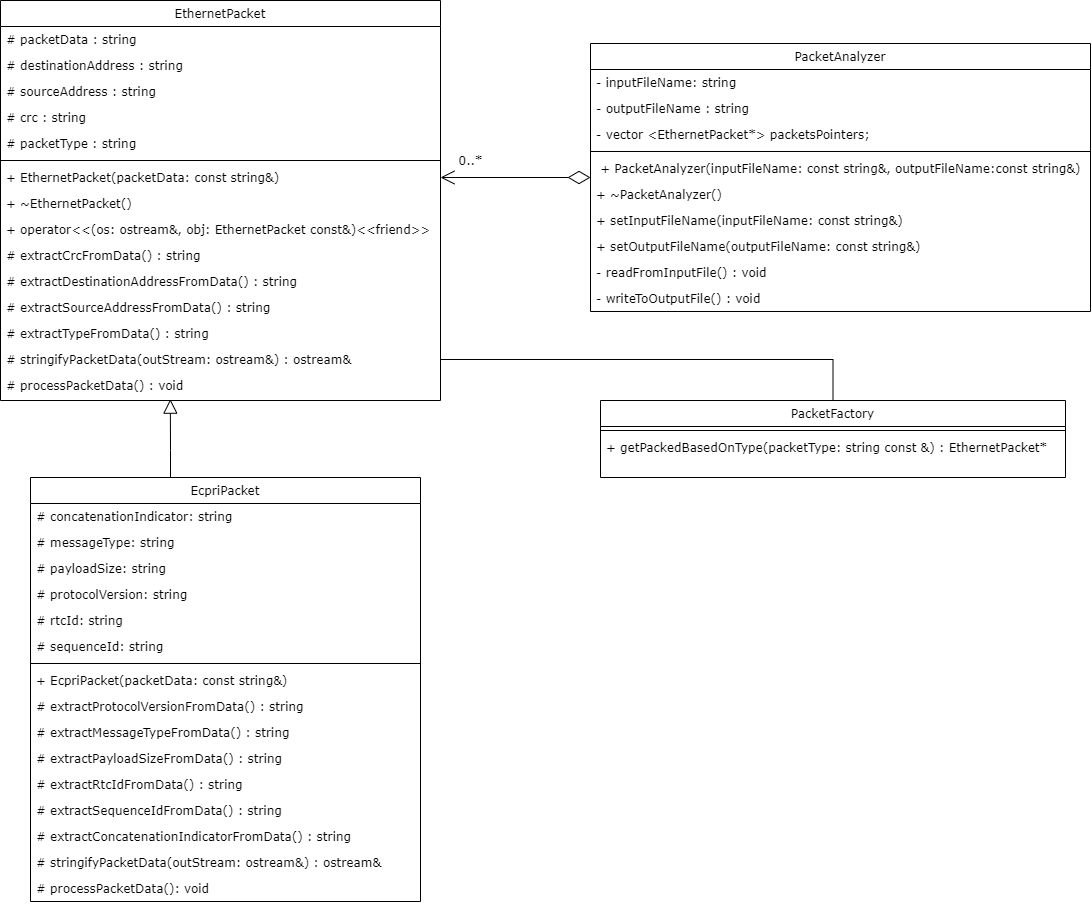

The diagram above was exported from draw.io. Its source (the exported page's mxGraphModel, read from the mxfile embedded in the PNG):
<mxGraphModel dx="2910" dy="998" grid="1" gridSize="10" guides="1" tooltips="1" connect="1" arrows="1" fold="1" page="1" pageScale="1" pageWidth="827" pageHeight="1169" math="0" shadow="0">
  <root>
    <mxCell id="WIyWlLk6GJQsqaUBKTNV-0" />
    <mxCell id="WIyWlLk6GJQsqaUBKTNV-1" parent="WIyWlLk6GJQsqaUBKTNV-0" />
    <mxCell id="zkfFHV4jXpPFQw0GAbJ--0" value="EthernetPacket" style="swimlane;fontStyle=0;align=center;verticalAlign=top;childLayout=stackLayout;horizontal=1;startSize=26;horizontalStack=0;resizeParent=1;resizeLast=0;collapsible=1;marginBottom=0;rounded=0;shadow=0;strokeWidth=1;fontFamily=Verdana;" parent="WIyWlLk6GJQsqaUBKTNV-1" vertex="1">
      <mxGeometry x="-170" y="10" width="440" height="400" as="geometry">
        <mxRectangle x="230" y="140" width="160" height="26" as="alternateBounds" />
      </mxGeometry>
    </mxCell>
    <mxCell id="F5RxFuhWScgyW9E67R9W-4" value="# packetData : string" style="text;align=left;verticalAlign=top;spacingLeft=4;spacingRight=4;overflow=hidden;rotatable=0;points=[[0,0.5],[1,0.5]];portConstraint=eastwest;fontFamily=Verdana;" parent="zkfFHV4jXpPFQw0GAbJ--0" vertex="1">
      <mxGeometry y="26" width="440" height="26" as="geometry" />
    </mxCell>
    <mxCell id="F5RxFuhWScgyW9E67R9W-0" value="# destinationAddress : string" style="text;align=left;verticalAlign=top;spacingLeft=4;spacingRight=4;overflow=hidden;rotatable=0;points=[[0,0.5],[1,0.5]];portConstraint=eastwest;fontFamily=Verdana;" parent="zkfFHV4jXpPFQw0GAbJ--0" vertex="1">
      <mxGeometry y="52" width="440" height="26" as="geometry" />
    </mxCell>
    <mxCell id="F5RxFuhWScgyW9E67R9W-1" value="# sourceAddress : string" style="text;align=left;verticalAlign=top;spacingLeft=4;spacingRight=4;overflow=hidden;rotatable=0;points=[[0,0.5],[1,0.5]];portConstraint=eastwest;fontFamily=Verdana;" parent="zkfFHV4jXpPFQw0GAbJ--0" vertex="1">
      <mxGeometry y="78" width="440" height="26" as="geometry" />
    </mxCell>
    <mxCell id="F5RxFuhWScgyW9E67R9W-2" value="# crc : string" style="text;align=left;verticalAlign=top;spacingLeft=4;spacingRight=4;overflow=hidden;rotatable=0;points=[[0,0.5],[1,0.5]];portConstraint=eastwest;fontFamily=Verdana;" parent="zkfFHV4jXpPFQw0GAbJ--0" vertex="1">
      <mxGeometry y="104" width="440" height="26" as="geometry" />
    </mxCell>
    <mxCell id="zkfFHV4jXpPFQw0GAbJ--1" value="# packetType : string" style="text;align=left;verticalAlign=top;spacingLeft=4;spacingRight=4;overflow=hidden;rotatable=0;points=[[0,0.5],[1,0.5]];portConstraint=eastwest;fontFamily=Verdana;" parent="zkfFHV4jXpPFQw0GAbJ--0" vertex="1">
      <mxGeometry y="130" width="440" height="26" as="geometry" />
    </mxCell>
    <mxCell id="zkfFHV4jXpPFQw0GAbJ--4" value="" style="line;html=1;strokeWidth=1;align=left;verticalAlign=middle;spacingTop=-1;spacingLeft=3;spacingRight=3;rotatable=0;labelPosition=right;points=[];portConstraint=eastwest;fontFamily=Verdana;" parent="zkfFHV4jXpPFQw0GAbJ--0" vertex="1">
      <mxGeometry y="156" width="440" height="8" as="geometry" />
    </mxCell>
    <mxCell id="cyIWCCznizQE3p-FWGAR-11" value="+ EthernetPacket(packetData: const string&amp;)&#10;" style="text;align=left;verticalAlign=top;spacingLeft=4;spacingRight=4;overflow=hidden;rotatable=0;points=[[0,0.5],[1,0.5]];portConstraint=eastwest;fontFamily=Verdana;" vertex="1" parent="zkfFHV4jXpPFQw0GAbJ--0">
      <mxGeometry y="164" width="440" height="26" as="geometry" />
    </mxCell>
    <mxCell id="cyIWCCznizQE3p-FWGAR-12" value="+ ~EthernetPacket()&#10;" style="text;align=left;verticalAlign=top;spacingLeft=4;spacingRight=4;overflow=hidden;rotatable=0;points=[[0,0.5],[1,0.5]];portConstraint=eastwest;fontFamily=Verdana;" vertex="1" parent="zkfFHV4jXpPFQw0GAbJ--0">
      <mxGeometry y="190" width="440" height="26" as="geometry" />
    </mxCell>
    <mxCell id="cyIWCCznizQE3p-FWGAR-17" value="+ operator&lt;&lt;(os: ostream&amp;, obj: EthernetPacket const&amp;)&lt;&lt;friend&gt;&gt;" style="text;align=left;verticalAlign=top;spacingLeft=4;spacingRight=4;overflow=hidden;rotatable=0;points=[[0,0.5],[1,0.5]];portConstraint=eastwest;fontFamily=Verdana;" vertex="1" parent="zkfFHV4jXpPFQw0GAbJ--0">
      <mxGeometry y="216" width="440" height="26" as="geometry" />
    </mxCell>
    <mxCell id="cyIWCCznizQE3p-FWGAR-13" value="# extractCrcFromData() : string&#10;" style="text;align=left;verticalAlign=top;spacingLeft=4;spacingRight=4;overflow=hidden;rotatable=0;points=[[0,0.5],[1,0.5]];portConstraint=eastwest;fontFamily=Verdana;" vertex="1" parent="zkfFHV4jXpPFQw0GAbJ--0">
      <mxGeometry y="242" width="440" height="26" as="geometry" />
    </mxCell>
    <mxCell id="cyIWCCznizQE3p-FWGAR-14" value="# extractDestinationAddressFromData() : string&#10;" style="text;align=left;verticalAlign=top;spacingLeft=4;spacingRight=4;overflow=hidden;rotatable=0;points=[[0,0.5],[1,0.5]];portConstraint=eastwest;fontFamily=Verdana;" vertex="1" parent="zkfFHV4jXpPFQw0GAbJ--0">
      <mxGeometry y="268" width="440" height="26" as="geometry" />
    </mxCell>
    <mxCell id="cyIWCCznizQE3p-FWGAR-15" value="# extractSourceAddressFromData() : string&#10;" style="text;align=left;verticalAlign=top;spacingLeft=4;spacingRight=4;overflow=hidden;rotatable=0;points=[[0,0.5],[1,0.5]];portConstraint=eastwest;fontFamily=Verdana;" vertex="1" parent="zkfFHV4jXpPFQw0GAbJ--0">
      <mxGeometry y="294" width="440" height="26" as="geometry" />
    </mxCell>
    <mxCell id="cyIWCCznizQE3p-FWGAR-16" value="# extractTypeFromData() : string&#10;" style="text;align=left;verticalAlign=top;spacingLeft=4;spacingRight=4;overflow=hidden;rotatable=0;points=[[0,0.5],[1,0.5]];portConstraint=eastwest;fontFamily=Verdana;" vertex="1" parent="zkfFHV4jXpPFQw0GAbJ--0">
      <mxGeometry y="320" width="440" height="26" as="geometry" />
    </mxCell>
    <mxCell id="cyIWCCznizQE3p-FWGAR-18" value="# stringifyPacketData(outStream: ostream&amp;) : ostream&amp;&#10;" style="text;align=left;verticalAlign=top;spacingLeft=4;spacingRight=4;overflow=hidden;rotatable=0;points=[[0,0.5],[1,0.5]];portConstraint=eastwest;fontFamily=Verdana;" vertex="1" parent="zkfFHV4jXpPFQw0GAbJ--0">
      <mxGeometry y="346" width="440" height="26" as="geometry" />
    </mxCell>
    <mxCell id="cyIWCCznizQE3p-FWGAR-19" value="# processPacketData() : void&#10;" style="text;align=left;verticalAlign=top;spacingLeft=4;spacingRight=4;overflow=hidden;rotatable=0;points=[[0,0.5],[1,0.5]];portConstraint=eastwest;fontFamily=Verdana;" vertex="1" parent="zkfFHV4jXpPFQw0GAbJ--0">
      <mxGeometry y="372" width="440" height="26" as="geometry" />
    </mxCell>
    <mxCell id="cyIWCCznizQE3p-FWGAR-29" style="edgeStyle=orthogonalEdgeStyle;rounded=0;orthogonalLoop=1;jettySize=auto;html=1;entryX=0.386;entryY=1.026;entryDx=0;entryDy=0;entryPerimeter=0;endArrow=block;endFill=0;fontFamily=Verdana;endSize=12;" edge="1" parent="WIyWlLk6GJQsqaUBKTNV-1" source="zkfFHV4jXpPFQw0GAbJ--6" target="cyIWCCznizQE3p-FWGAR-19">
      <mxGeometry relative="1" as="geometry">
        <Array as="points">
          <mxPoint y="460" />
          <mxPoint y="460" />
        </Array>
      </mxGeometry>
    </mxCell>
    <mxCell id="zkfFHV4jXpPFQw0GAbJ--6" value="EcpriPacket" style="swimlane;fontStyle=0;align=center;verticalAlign=top;childLayout=stackLayout;horizontal=1;startSize=26;horizontalStack=0;resizeParent=1;resizeLast=0;collapsible=1;marginBottom=0;rounded=0;shadow=0;strokeWidth=1;fontFamily=Verdana;" parent="WIyWlLk6GJQsqaUBKTNV-1" vertex="1">
      <mxGeometry x="-140" y="487" width="390" height="424" as="geometry">
        <mxRectangle x="130" y="380" width="160" height="26" as="alternateBounds" />
      </mxGeometry>
    </mxCell>
    <mxCell id="F5RxFuhWScgyW9E67R9W-5" value="# concatenationIndicator: string" style="text;align=left;verticalAlign=top;spacingLeft=4;spacingRight=4;overflow=hidden;rotatable=0;points=[[0,0.5],[1,0.5]];portConstraint=eastwest;fontFamily=Verdana;" parent="zkfFHV4jXpPFQw0GAbJ--6" vertex="1">
      <mxGeometry y="26" width="390" height="26" as="geometry" />
    </mxCell>
    <mxCell id="F5RxFuhWScgyW9E67R9W-6" value="# messageType: string" style="text;align=left;verticalAlign=top;spacingLeft=4;spacingRight=4;overflow=hidden;rotatable=0;points=[[0,0.5],[1,0.5]];portConstraint=eastwest;fontFamily=Verdana;" parent="zkfFHV4jXpPFQw0GAbJ--6" vertex="1">
      <mxGeometry y="52" width="390" height="26" as="geometry" />
    </mxCell>
    <mxCell id="F5RxFuhWScgyW9E67R9W-7" value="# payloadSize: string" style="text;align=left;verticalAlign=top;spacingLeft=4;spacingRight=4;overflow=hidden;rotatable=0;points=[[0,0.5],[1,0.5]];portConstraint=eastwest;fontFamily=Verdana;" parent="zkfFHV4jXpPFQw0GAbJ--6" vertex="1">
      <mxGeometry y="78" width="390" height="26" as="geometry" />
    </mxCell>
    <mxCell id="F5RxFuhWScgyW9E67R9W-8" value="# protocolVersion: string" style="text;align=left;verticalAlign=top;spacingLeft=4;spacingRight=4;overflow=hidden;rotatable=0;points=[[0,0.5],[1,0.5]];portConstraint=eastwest;fontFamily=Verdana;" parent="zkfFHV4jXpPFQw0GAbJ--6" vertex="1">
      <mxGeometry y="104" width="390" height="26" as="geometry" />
    </mxCell>
    <mxCell id="F5RxFuhWScgyW9E67R9W-9" value="# rtcId: string" style="text;align=left;verticalAlign=top;spacingLeft=4;spacingRight=4;overflow=hidden;rotatable=0;points=[[0,0.5],[1,0.5]];portConstraint=eastwest;fontFamily=Verdana;" parent="zkfFHV4jXpPFQw0GAbJ--6" vertex="1">
      <mxGeometry y="130" width="390" height="26" as="geometry" />
    </mxCell>
    <mxCell id="F5RxFuhWScgyW9E67R9W-3" value="# sequenceId: string" style="text;align=left;verticalAlign=top;spacingLeft=4;spacingRight=4;overflow=hidden;rotatable=0;points=[[0,0.5],[1,0.5]];portConstraint=eastwest;fontFamily=Verdana;" parent="zkfFHV4jXpPFQw0GAbJ--6" vertex="1">
      <mxGeometry y="156" width="390" height="26" as="geometry" />
    </mxCell>
    <mxCell id="zkfFHV4jXpPFQw0GAbJ--9" value="" style="line;html=1;strokeWidth=1;align=left;verticalAlign=middle;spacingTop=-1;spacingLeft=3;spacingRight=3;rotatable=0;labelPosition=right;points=[];portConstraint=eastwest;fontFamily=Verdana;" parent="zkfFHV4jXpPFQw0GAbJ--6" vertex="1">
      <mxGeometry y="182" width="390" height="8" as="geometry" />
    </mxCell>
    <mxCell id="cyIWCCznizQE3p-FWGAR-20" value="+ EcpriPacket(packetData: const string&amp;)&#10;" style="text;align=left;verticalAlign=top;spacingLeft=4;spacingRight=4;overflow=hidden;rotatable=0;points=[[0,0.5],[1,0.5]];portConstraint=eastwest;fontFamily=Verdana;" vertex="1" parent="zkfFHV4jXpPFQw0GAbJ--6">
      <mxGeometry y="190" width="390" height="26" as="geometry" />
    </mxCell>
    <mxCell id="cyIWCCznizQE3p-FWGAR-21" value="# extractProtocolVersionFromData() : string&#10;" style="text;align=left;verticalAlign=top;spacingLeft=4;spacingRight=4;overflow=hidden;rotatable=0;points=[[0,0.5],[1,0.5]];portConstraint=eastwest;fontFamily=Verdana;" vertex="1" parent="zkfFHV4jXpPFQw0GAbJ--6">
      <mxGeometry y="216" width="390" height="26" as="geometry" />
    </mxCell>
    <mxCell id="cyIWCCznizQE3p-FWGAR-22" value="# extractMessageTypeFromData() : string&#10;" style="text;align=left;verticalAlign=top;spacingLeft=4;spacingRight=4;overflow=hidden;rotatable=0;points=[[0,0.5],[1,0.5]];portConstraint=eastwest;fontFamily=Verdana;" vertex="1" parent="zkfFHV4jXpPFQw0GAbJ--6">
      <mxGeometry y="242" width="390" height="26" as="geometry" />
    </mxCell>
    <mxCell id="cyIWCCznizQE3p-FWGAR-23" value="# extractPayloadSizeFromData() : string&#10;" style="text;align=left;verticalAlign=top;spacingLeft=4;spacingRight=4;overflow=hidden;rotatable=0;points=[[0,0.5],[1,0.5]];portConstraint=eastwest;fontFamily=Verdana;" vertex="1" parent="zkfFHV4jXpPFQw0GAbJ--6">
      <mxGeometry y="268" width="390" height="26" as="geometry" />
    </mxCell>
    <mxCell id="cyIWCCznizQE3p-FWGAR-24" value="# extractRtcIdFromData() : string&#10;" style="text;align=left;verticalAlign=top;spacingLeft=4;spacingRight=4;overflow=hidden;rotatable=0;points=[[0,0.5],[1,0.5]];portConstraint=eastwest;fontFamily=Verdana;" vertex="1" parent="zkfFHV4jXpPFQw0GAbJ--6">
      <mxGeometry y="294" width="390" height="26" as="geometry" />
    </mxCell>
    <mxCell id="cyIWCCznizQE3p-FWGAR-25" value="# extractSequenceIdFromData() : string&#10;" style="text;align=left;verticalAlign=top;spacingLeft=4;spacingRight=4;overflow=hidden;rotatable=0;points=[[0,0.5],[1,0.5]];portConstraint=eastwest;fontFamily=Verdana;" vertex="1" parent="zkfFHV4jXpPFQw0GAbJ--6">
      <mxGeometry y="320" width="390" height="26" as="geometry" />
    </mxCell>
    <mxCell id="cyIWCCznizQE3p-FWGAR-26" value="# extractConcatenationIndicatorFromData() : string&#10;" style="text;align=left;verticalAlign=top;spacingLeft=4;spacingRight=4;overflow=hidden;rotatable=0;points=[[0,0.5],[1,0.5]];portConstraint=eastwest;fontFamily=Verdana;" vertex="1" parent="zkfFHV4jXpPFQw0GAbJ--6">
      <mxGeometry y="346" width="390" height="26" as="geometry" />
    </mxCell>
    <mxCell id="cyIWCCznizQE3p-FWGAR-27" value="# stringifyPacketData(outStream: ostream&amp;) : ostream&amp;&#10;" style="text;align=left;verticalAlign=top;spacingLeft=4;spacingRight=4;overflow=hidden;rotatable=0;points=[[0,0.5],[1,0.5]];portConstraint=eastwest;fontFamily=Verdana;" vertex="1" parent="zkfFHV4jXpPFQw0GAbJ--6">
      <mxGeometry y="372" width="390" height="26" as="geometry" />
    </mxCell>
    <mxCell id="cyIWCCznizQE3p-FWGAR-28" value="# processPacketData(): void" style="text;align=left;verticalAlign=top;spacingLeft=4;spacingRight=4;overflow=hidden;rotatable=0;points=[[0,0.5],[1,0.5]];portConstraint=eastwest;fontFamily=Verdana;" vertex="1" parent="zkfFHV4jXpPFQw0GAbJ--6">
      <mxGeometry y="398" width="390" height="26" as="geometry" />
    </mxCell>
    <mxCell id="cyIWCCznizQE3p-FWGAR-31" style="edgeStyle=orthogonalEdgeStyle;rounded=0;orthogonalLoop=1;jettySize=auto;html=1;entryX=1;entryY=0.5;entryDx=0;entryDy=0;endArrow=open;endFill=0;endSize=12;fontFamily=Verdana;startArrow=diamondThin;startFill=0;targetPerimeterSpacing=1;sourcePerimeterSpacing=0;startSize=20;" edge="1" parent="WIyWlLk6GJQsqaUBKTNV-1" source="F5RxFuhWScgyW9E67R9W-17" target="cyIWCCznizQE3p-FWGAR-11">
      <mxGeometry relative="1" as="geometry" />
    </mxCell>
    <mxCell id="F5RxFuhWScgyW9E67R9W-17" value="PacketAnalyzer" style="swimlane;fontStyle=0;align=center;verticalAlign=top;childLayout=stackLayout;horizontal=1;startSize=26;horizontalStack=0;resizeParent=1;resizeLast=0;collapsible=1;marginBottom=0;rounded=0;shadow=0;strokeWidth=1;fontFamily=Verdana;" parent="WIyWlLk6GJQsqaUBKTNV-1" vertex="1">
      <mxGeometry x="420" y="53" width="500" height="268" as="geometry">
        <mxRectangle x="230" y="140" width="160" height="26" as="alternateBounds" />
      </mxGeometry>
    </mxCell>
    <mxCell id="F5RxFuhWScgyW9E67R9W-18" value="- inputFileName: string" style="text;align=left;verticalAlign=top;spacingLeft=4;spacingRight=4;overflow=hidden;rotatable=0;points=[[0,0.5],[1,0.5]];portConstraint=eastwest;fontFamily=Verdana;" parent="F5RxFuhWScgyW9E67R9W-17" vertex="1">
      <mxGeometry y="26" width="500" height="26" as="geometry" />
    </mxCell>
    <mxCell id="F5RxFuhWScgyW9E67R9W-19" value="- outputFileName : string" style="text;align=left;verticalAlign=top;spacingLeft=4;spacingRight=4;overflow=hidden;rotatable=0;points=[[0,0.5],[1,0.5]];portConstraint=eastwest;fontFamily=Verdana;" parent="F5RxFuhWScgyW9E67R9W-17" vertex="1">
      <mxGeometry y="52" width="500" height="26" as="geometry" />
    </mxCell>
    <mxCell id="F5RxFuhWScgyW9E67R9W-20" value="- vector &lt;EthernetPacket*&gt; packetsPointers;" style="text;align=left;verticalAlign=top;spacingLeft=4;spacingRight=4;overflow=hidden;rotatable=0;points=[[0,0.5],[1,0.5]];portConstraint=eastwest;fontFamily=Verdana;" parent="F5RxFuhWScgyW9E67R9W-17" vertex="1">
      <mxGeometry y="78" width="500" height="26" as="geometry" />
    </mxCell>
    <mxCell id="F5RxFuhWScgyW9E67R9W-23" value="" style="line;html=1;strokeWidth=1;align=left;verticalAlign=middle;spacingTop=-1;spacingLeft=3;spacingRight=3;rotatable=0;labelPosition=right;points=[];portConstraint=eastwest;fontFamily=Verdana;" parent="F5RxFuhWScgyW9E67R9W-17" vertex="1">
      <mxGeometry y="104" width="500" height="8" as="geometry" />
    </mxCell>
    <mxCell id="F5RxFuhWScgyW9E67R9W-21" value=" + PacketAnalyzer(inputFileName: const string&amp;, outputFileName:const string&amp;)" style="text;align=left;verticalAlign=top;spacingLeft=4;spacingRight=4;overflow=hidden;rotatable=0;points=[[0,0.5],[1,0.5]];portConstraint=eastwest;fontFamily=Verdana;" parent="F5RxFuhWScgyW9E67R9W-17" vertex="1">
      <mxGeometry y="112" width="500" height="26" as="geometry" />
    </mxCell>
    <mxCell id="cyIWCCznizQE3p-FWGAR-9" value="+ ~PacketAnalyzer()" style="text;align=left;verticalAlign=top;spacingLeft=4;spacingRight=4;overflow=hidden;rotatable=0;points=[[0,0.5],[1,0.5]];portConstraint=eastwest;fontFamily=Verdana;" vertex="1" parent="F5RxFuhWScgyW9E67R9W-17">
      <mxGeometry y="138" width="500" height="26" as="geometry" />
    </mxCell>
    <mxCell id="F5RxFuhWScgyW9E67R9W-26" value="+ setInputFileName(inputFileName: const string&amp;)" style="text;align=left;verticalAlign=top;spacingLeft=4;spacingRight=4;overflow=hidden;rotatable=0;points=[[0,0.5],[1,0.5]];portConstraint=eastwest;fontFamily=Verdana;" parent="F5RxFuhWScgyW9E67R9W-17" vertex="1">
      <mxGeometry y="164" width="500" height="26" as="geometry" />
    </mxCell>
    <mxCell id="cyIWCCznizQE3p-FWGAR-10" value="+ setOutputFileName(outputFileName: const string&amp;)" style="text;align=left;verticalAlign=top;spacingLeft=4;spacingRight=4;overflow=hidden;rotatable=0;points=[[0,0.5],[1,0.5]];portConstraint=eastwest;fontFamily=Verdana;" vertex="1" parent="F5RxFuhWScgyW9E67R9W-17">
      <mxGeometry y="190" width="500" height="26" as="geometry" />
    </mxCell>
    <mxCell id="F5RxFuhWScgyW9E67R9W-35" value="- readFromInputFile() : void" style="text;align=left;verticalAlign=top;spacingLeft=4;spacingRight=4;overflow=hidden;rotatable=0;points=[[0,0.5],[1,0.5]];portConstraint=eastwest;fontFamily=Verdana;" parent="F5RxFuhWScgyW9E67R9W-17" vertex="1">
      <mxGeometry y="216" width="500" height="26" as="geometry" />
    </mxCell>
    <mxCell id="F5RxFuhWScgyW9E67R9W-36" value="- writeToOutputFile() : void" style="text;align=left;verticalAlign=top;spacingLeft=4;spacingRight=4;overflow=hidden;rotatable=0;points=[[0,0.5],[1,0.5]];portConstraint=eastwest;fontFamily=Verdana;" parent="F5RxFuhWScgyW9E67R9W-17" vertex="1">
      <mxGeometry y="242" width="500" height="26" as="geometry" />
    </mxCell>
    <mxCell id="cyIWCCznizQE3p-FWGAR-30" style="edgeStyle=orthogonalEdgeStyle;rounded=0;orthogonalLoop=1;jettySize=auto;html=1;entryX=1;entryY=0.5;entryDx=0;entryDy=0;endArrow=none;endFill=0;endSize=12;fontFamily=Verdana;" edge="1" parent="WIyWlLk6GJQsqaUBKTNV-1" source="cyIWCCznizQE3p-FWGAR-0" target="cyIWCCznizQE3p-FWGAR-18">
      <mxGeometry relative="1" as="geometry">
        <Array as="points">
          <mxPoint x="663" y="369" />
        </Array>
      </mxGeometry>
    </mxCell>
    <mxCell id="cyIWCCznizQE3p-FWGAR-0" value="PacketFactory" style="swimlane;fontStyle=0;align=center;verticalAlign=top;childLayout=stackLayout;horizontal=1;startSize=26;horizontalStack=0;resizeParent=1;resizeLast=0;collapsible=1;marginBottom=0;rounded=0;shadow=0;strokeWidth=1;fontFamily=Verdana;" vertex="1" parent="WIyWlLk6GJQsqaUBKTNV-1">
      <mxGeometry x="430" y="410" width="465" height="77" as="geometry">
        <mxRectangle x="230" y="140" width="160" height="26" as="alternateBounds" />
      </mxGeometry>
    </mxCell>
    <mxCell id="cyIWCCznizQE3p-FWGAR-6" value="" style="line;html=1;strokeWidth=1;align=left;verticalAlign=middle;spacingTop=-1;spacingLeft=3;spacingRight=3;rotatable=0;labelPosition=right;points=[];portConstraint=eastwest;fontFamily=Verdana;" vertex="1" parent="cyIWCCznizQE3p-FWGAR-0">
      <mxGeometry y="26" width="465" height="8" as="geometry" />
    </mxCell>
    <mxCell id="cyIWCCznizQE3p-FWGAR-7" value="+ getPackedBasedOnType(packetType: string const &amp;) : EthernetPacket*&#10;" style="text;align=left;verticalAlign=top;spacingLeft=4;spacingRight=4;overflow=hidden;rotatable=0;points=[[0,0.5],[1,0.5]];portConstraint=eastwest;fontFamily=Verdana;" vertex="1" parent="cyIWCCznizQE3p-FWGAR-0">
      <mxGeometry y="34" width="465" height="26" as="geometry" />
    </mxCell>
    <mxCell id="cyIWCCznizQE3p-FWGAR-32" value="0..*" style="text;html=1;align=center;verticalAlign=middle;resizable=0;points=[];autosize=1;fontFamily=Verdana;" vertex="1" parent="WIyWlLk6GJQsqaUBKTNV-1">
      <mxGeometry x="280" y="160" width="40" height="20" as="geometry" />
    </mxCell>
  </root>
</mxGraphModel>